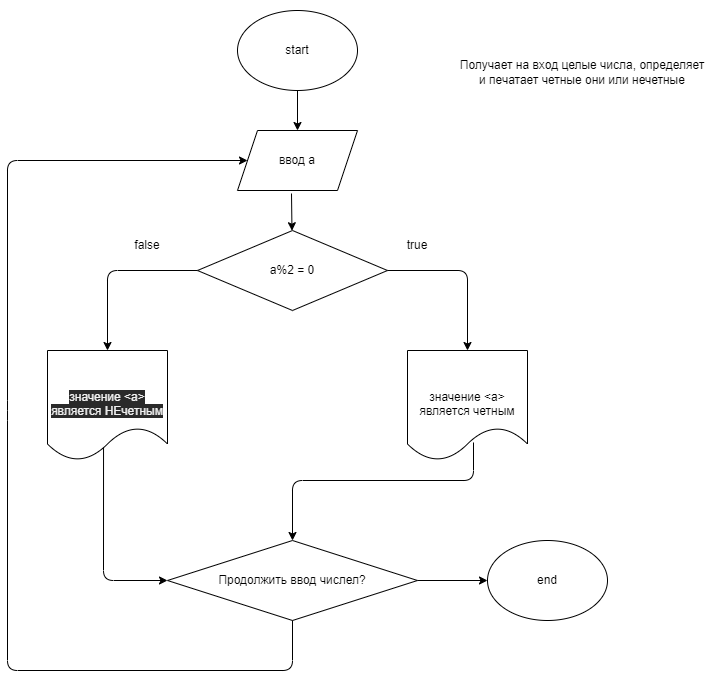

The diagram above was exported from draw.io. Its source (the exported page's mxGraphModel, read from the mxfile embedded in the PNG):
<mxGraphModel dx="1150" dy="568" grid="1" gridSize="10" guides="1" tooltips="1" connect="1" arrows="1" fold="1" page="1" pageScale="1" pageWidth="827" pageHeight="1169" math="0" shadow="0">
  <root>
    <mxCell id="0" />
    <mxCell id="1" parent="0" />
    <mxCell id="2" value="start" style="ellipse;whiteSpace=wrap;html=1;" parent="1" vertex="1">
      <mxGeometry x="350" y="20" width="120" height="80" as="geometry" />
    </mxCell>
    <mxCell id="20" value="" style="edgeStyle=none;html=1;exitX=0.45;exitY=1.05;exitDx=0;exitDy=0;exitPerimeter=0;" parent="1" source="3" target="4" edge="1">
      <mxGeometry relative="1" as="geometry">
        <mxPoint x="410" y="210" as="sourcePoint" />
      </mxGeometry>
    </mxCell>
    <mxCell id="3" value="ввод a" style="shape=parallelogram;perimeter=parallelogramPerimeter;whiteSpace=wrap;html=1;fixedSize=1;" parent="1" vertex="1">
      <mxGeometry x="350" y="140" width="120" height="60" as="geometry" />
    </mxCell>
    <mxCell id="4" value="a%2 = 0" style="rhombus;whiteSpace=wrap;html=1;" parent="1" vertex="1">
      <mxGeometry x="310" y="240" width="190" height="80" as="geometry" />
    </mxCell>
    <mxCell id="5" value="&lt;br&gt;&lt;br&gt;значение &amp;lt;a&amp;gt; является четным" style="shape=document;whiteSpace=wrap;html=1;boundedLbl=1;" parent="1" vertex="1">
      <mxGeometry x="520" y="360" width="120" height="110" as="geometry" />
    </mxCell>
    <mxCell id="6" value="&lt;br&gt;&lt;br&gt;&lt;span style=&quot;color: rgb(240 , 240 , 240) ; font-family: &amp;#34;helvetica&amp;#34; ; font-size: 12px ; font-style: normal ; font-weight: 400 ; letter-spacing: normal ; text-align: center ; text-indent: 0px ; text-transform: none ; word-spacing: 0px ; background-color: rgb(42 , 42 , 42) ; display: inline ; float: none&quot;&gt;значение &amp;lt;a&amp;gt; является НЕчетным&lt;/span&gt;&lt;br&gt;" style="shape=document;whiteSpace=wrap;html=1;boundedLbl=1;" parent="1" vertex="1">
      <mxGeometry x="160" y="360" width="120" height="110" as="geometry" />
    </mxCell>
    <mxCell id="7" value="" style="endArrow=classic;html=1;exitX=1;exitY=0.5;exitDx=0;exitDy=0;entryX=0.5;entryY=0;entryDx=0;entryDy=0;" parent="1" source="4" target="5" edge="1">
      <mxGeometry width="50" height="50" relative="1" as="geometry">
        <mxPoint x="390" y="310" as="sourcePoint" />
        <mxPoint x="440" y="260" as="targetPoint" />
        <Array as="points">
          <mxPoint x="580" y="280" />
        </Array>
      </mxGeometry>
    </mxCell>
    <mxCell id="8" value="true" style="text;html=1;strokeColor=none;fillColor=none;align=center;verticalAlign=middle;whiteSpace=wrap;rounded=0;" parent="1" vertex="1">
      <mxGeometry x="500" y="240" width="60" height="30" as="geometry" />
    </mxCell>
    <mxCell id="9" value="false" style="text;html=1;strokeColor=none;fillColor=none;align=center;verticalAlign=middle;whiteSpace=wrap;rounded=0;" parent="1" vertex="1">
      <mxGeometry x="230" y="240" width="60" height="30" as="geometry" />
    </mxCell>
    <mxCell id="10" value="" style="endArrow=classic;html=1;exitX=0;exitY=0.5;exitDx=0;exitDy=0;entryX=0.5;entryY=0;entryDx=0;entryDy=0;" parent="1" source="4" target="6" edge="1">
      <mxGeometry width="50" height="50" relative="1" as="geometry">
        <mxPoint x="390" y="310" as="sourcePoint" />
        <mxPoint x="220" y="350" as="targetPoint" />
        <Array as="points">
          <mxPoint x="220" y="280" />
        </Array>
      </mxGeometry>
    </mxCell>
    <mxCell id="11" value="Продолжить ввод числел?" style="rhombus;whiteSpace=wrap;html=1;" parent="1" vertex="1">
      <mxGeometry x="280" y="550" width="250" height="80" as="geometry" />
    </mxCell>
    <mxCell id="14" value="" style="endArrow=classic;html=1;exitX=0.467;exitY=0.882;exitDx=0;exitDy=0;exitPerimeter=0;entryX=0;entryY=0.5;entryDx=0;entryDy=0;" parent="1" source="6" target="11" edge="1">
      <mxGeometry width="50" height="50" relative="1" as="geometry">
        <mxPoint x="390" y="480" as="sourcePoint" />
        <mxPoint x="440" y="430" as="targetPoint" />
        <Array as="points">
          <mxPoint x="216" y="590" />
        </Array>
      </mxGeometry>
    </mxCell>
    <mxCell id="15" value="" style="endArrow=classic;html=1;exitX=0.55;exitY=0.836;exitDx=0;exitDy=0;exitPerimeter=0;entryX=0.5;entryY=0;entryDx=0;entryDy=0;" parent="1" source="5" target="11" edge="1">
      <mxGeometry width="50" height="50" relative="1" as="geometry">
        <mxPoint x="390" y="380" as="sourcePoint" />
        <mxPoint x="410" y="540" as="targetPoint" />
        <Array as="points">
          <mxPoint x="586" y="490" />
          <mxPoint x="405" y="490" />
        </Array>
      </mxGeometry>
    </mxCell>
    <mxCell id="16" value="" style="endArrow=classic;html=1;exitX=0.5;exitY=1;exitDx=0;exitDy=0;" parent="1" source="11" edge="1">
      <mxGeometry width="50" height="50" relative="1" as="geometry">
        <mxPoint x="390" y="480" as="sourcePoint" />
        <mxPoint x="360" y="170" as="targetPoint" />
        <Array as="points">
          <mxPoint x="405" y="680" />
          <mxPoint x="120" y="680" />
          <mxPoint x="120" y="420" />
          <mxPoint x="120" y="170" />
        </Array>
      </mxGeometry>
    </mxCell>
    <mxCell id="17" value="end" style="ellipse;whiteSpace=wrap;html=1;" parent="1" vertex="1">
      <mxGeometry x="600" y="550" width="120" height="80" as="geometry" />
    </mxCell>
    <mxCell id="18" value="" style="endArrow=classic;html=1;exitX=1;exitY=0.5;exitDx=0;exitDy=0;" parent="1" source="11" edge="1">
      <mxGeometry width="50" height="50" relative="1" as="geometry">
        <mxPoint x="390" y="580" as="sourcePoint" />
        <mxPoint x="600" y="590" as="targetPoint" />
      </mxGeometry>
    </mxCell>
    <mxCell id="21" value="" style="endArrow=classic;html=1;exitX=0.5;exitY=1;exitDx=0;exitDy=0;entryX=0.5;entryY=0;entryDx=0;entryDy=0;" parent="1" source="2" target="3" edge="1">
      <mxGeometry width="50" height="50" relative="1" as="geometry">
        <mxPoint x="390" y="170" as="sourcePoint" />
        <mxPoint x="440" y="120" as="targetPoint" />
      </mxGeometry>
    </mxCell>
    <mxCell id="22" value="&lt;br&gt;Получает на вход целые числа, определяет и печатает четные они или нечетные" style="text;html=1;strokeColor=none;fillColor=none;align=center;verticalAlign=middle;whiteSpace=wrap;rounded=0;" parent="1" vertex="1">
      <mxGeometry x="570" y="10" width="250" height="130" as="geometry" />
    </mxCell>
  </root>
</mxGraphModel>